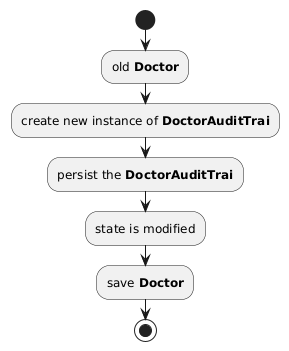

The diagram above was rendered by PlantUML. Its source (embedded in the PNG):
@startuml
start
:old **Doctor**;
:create new instance of **DoctorAuditTrai**;
:persist the** DoctorAuditTrai**;
:state is modified;
:save **Doctor**;
stop
@enduml